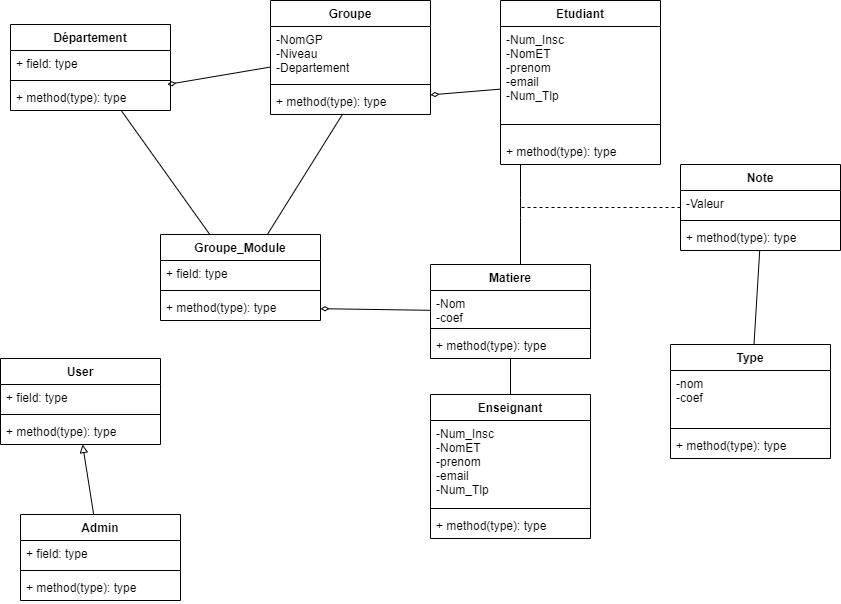

The diagram above was exported from draw.io. Its source (the exported page's mxGraphModel, read from the mxfile embedded in the PNG):
<mxGraphModel dx="950" dy="569" grid="1" gridSize="10" guides="1" tooltips="1" connect="1" arrows="1" fold="1" page="1" pageScale="1" pageWidth="827" pageHeight="1169" math="0" shadow="0">
  <root>
    <mxCell id="0" />
    <mxCell id="1" parent="0" />
    <mxCell id="46" value="" style="edgeStyle=none;html=1;endArrow=none;endFill=0;" parent="1" source="14" target="37" edge="1">
      <mxGeometry relative="1" as="geometry">
        <mxPoint x="540" y="452.9999999999999" as="targetPoint" />
      </mxGeometry>
    </mxCell>
    <mxCell id="14" value="Enseignant" style="swimlane;fontStyle=1;align=center;verticalAlign=top;childLayout=stackLayout;horizontal=1;startSize=26;horizontalStack=0;resizeParent=1;resizeParentMax=0;resizeLast=0;collapsible=1;marginBottom=0;" parent="1" vertex="1">
      <mxGeometry x="440" y="410" width="160" height="144" as="geometry" />
    </mxCell>
    <mxCell id="15" value="-Num_Insc&#10;-NomET&#10;-prenom&#10;-email&#10;-Num_Tlp&#10;&#10;" style="text;strokeColor=none;fillColor=none;align=left;verticalAlign=top;spacingLeft=4;spacingRight=4;overflow=hidden;rotatable=0;points=[[0,0.5],[1,0.5]];portConstraint=eastwest;" parent="14" vertex="1">
      <mxGeometry y="26" width="160" height="84" as="geometry" />
    </mxCell>
    <mxCell id="16" value="" style="line;strokeWidth=1;fillColor=none;align=left;verticalAlign=middle;spacingTop=-1;spacingLeft=3;spacingRight=3;rotatable=0;labelPosition=right;points=[];portConstraint=eastwest;" parent="14" vertex="1">
      <mxGeometry y="110" width="160" height="8" as="geometry" />
    </mxCell>
    <mxCell id="17" value="+ method(type): type" style="text;strokeColor=none;fillColor=none;align=left;verticalAlign=top;spacingLeft=4;spacingRight=4;overflow=hidden;rotatable=0;points=[[0,0.5],[1,0.5]];portConstraint=eastwest;" parent="14" vertex="1">
      <mxGeometry y="118" width="160" height="26" as="geometry" />
    </mxCell>
    <mxCell id="43" value="" style="edgeStyle=none;html=1;endArrow=diamondThin;endFill=0;" parent="1" source="18" target="29" edge="1">
      <mxGeometry relative="1" as="geometry" />
    </mxCell>
    <mxCell id="18" value="Etudiant" style="swimlane;fontStyle=1;align=center;verticalAlign=top;childLayout=stackLayout;horizontal=1;startSize=26;horizontalStack=0;resizeParent=1;resizeParentMax=0;resizeLast=0;collapsible=1;marginBottom=0;" parent="1" vertex="1">
      <mxGeometry x="510" y="16" width="160" height="164" as="geometry" />
    </mxCell>
    <mxCell id="19" value="-Num_Insc&#10;-NomET&#10;-prenom&#10;-email&#10;-Num_Tlp&#10;&#10;" style="text;strokeColor=none;fillColor=none;align=left;verticalAlign=top;spacingLeft=4;spacingRight=4;overflow=hidden;rotatable=0;points=[[0,0.5],[1,0.5]];portConstraint=eastwest;" parent="18" vertex="1">
      <mxGeometry y="26" width="160" height="84" as="geometry" />
    </mxCell>
    <mxCell id="20" value="" style="line;strokeWidth=1;fillColor=none;align=left;verticalAlign=middle;spacingTop=-1;spacingLeft=3;spacingRight=3;rotatable=0;labelPosition=right;points=[];portConstraint=eastwest;" parent="18" vertex="1">
      <mxGeometry y="110" width="160" height="28" as="geometry" />
    </mxCell>
    <mxCell id="21" value="+ method(type): type" style="text;strokeColor=none;fillColor=none;align=left;verticalAlign=top;spacingLeft=4;spacingRight=4;overflow=hidden;rotatable=0;points=[[0,0.5],[1,0.5]];portConstraint=eastwest;" parent="18" vertex="1">
      <mxGeometry y="138" width="160" height="26" as="geometry" />
    </mxCell>
    <mxCell id="61" value="" style="edgeStyle=elbowEdgeStyle;html=1;startArrow=none;startFill=0;endArrow=none;endFill=0;dashed=1;" parent="1" source="22" edge="1">
      <mxGeometry relative="1" as="geometry">
        <mxPoint x="530" y="223" as="targetPoint" />
      </mxGeometry>
    </mxCell>
    <mxCell id="22" value="Note" style="swimlane;fontStyle=1;align=center;verticalAlign=top;childLayout=stackLayout;horizontal=1;startSize=26;horizontalStack=0;resizeParent=1;resizeParentMax=0;resizeLast=0;collapsible=1;marginBottom=0;" parent="1" vertex="1">
      <mxGeometry x="690" y="180" width="160" height="86" as="geometry" />
    </mxCell>
    <mxCell id="23" value="-Valeur&#10;" style="text;strokeColor=none;fillColor=none;align=left;verticalAlign=top;spacingLeft=4;spacingRight=4;overflow=hidden;rotatable=0;points=[[0,0.5],[1,0.5]];portConstraint=eastwest;" parent="22" vertex="1">
      <mxGeometry y="26" width="160" height="26" as="geometry" />
    </mxCell>
    <mxCell id="24" value="" style="line;strokeWidth=1;fillColor=none;align=left;verticalAlign=middle;spacingTop=-1;spacingLeft=3;spacingRight=3;rotatable=0;labelPosition=right;points=[];portConstraint=eastwest;" parent="22" vertex="1">
      <mxGeometry y="52" width="160" height="8" as="geometry" />
    </mxCell>
    <mxCell id="25" value="+ method(type): type" style="text;strokeColor=none;fillColor=none;align=left;verticalAlign=top;spacingLeft=4;spacingRight=4;overflow=hidden;rotatable=0;points=[[0,0.5],[1,0.5]];portConstraint=eastwest;" parent="22" vertex="1">
      <mxGeometry y="60" width="160" height="26" as="geometry" />
    </mxCell>
    <mxCell id="26" value="Groupe" style="swimlane;fontStyle=1;align=center;verticalAlign=top;childLayout=stackLayout;horizontal=1;startSize=26;horizontalStack=0;resizeParent=1;resizeParentMax=0;resizeLast=0;collapsible=1;marginBottom=0;" parent="1" vertex="1">
      <mxGeometry x="280" y="16" width="160" height="114" as="geometry" />
    </mxCell>
    <mxCell id="27" value="-NomGP&#10;-Niveau&#10;-Departement" style="text;strokeColor=none;fillColor=none;align=left;verticalAlign=top;spacingLeft=4;spacingRight=4;overflow=hidden;rotatable=0;points=[[0,0.5],[1,0.5]];portConstraint=eastwest;" parent="26" vertex="1">
      <mxGeometry y="26" width="160" height="54" as="geometry" />
    </mxCell>
    <mxCell id="28" value="" style="line;strokeWidth=1;fillColor=none;align=left;verticalAlign=middle;spacingTop=-1;spacingLeft=3;spacingRight=3;rotatable=0;labelPosition=right;points=[];portConstraint=eastwest;" parent="26" vertex="1">
      <mxGeometry y="80" width="160" height="8" as="geometry" />
    </mxCell>
    <mxCell id="29" value="+ method(type): type" style="text;strokeColor=none;fillColor=none;align=left;verticalAlign=top;spacingLeft=4;spacingRight=4;overflow=hidden;rotatable=0;points=[[0,0.5],[1,0.5]];portConstraint=eastwest;" parent="26" vertex="1">
      <mxGeometry y="88" width="160" height="26" as="geometry" />
    </mxCell>
    <mxCell id="70" value="" style="edgeStyle=none;html=1;endArrow=none;endFill=0;" parent="1" source="30" target="29" edge="1">
      <mxGeometry relative="1" as="geometry" />
    </mxCell>
    <mxCell id="30" value="Groupe_Module" style="swimlane;fontStyle=1;align=center;verticalAlign=top;childLayout=stackLayout;horizontal=1;startSize=26;horizontalStack=0;resizeParent=1;resizeParentMax=0;resizeLast=0;collapsible=1;marginBottom=0;" parent="1" vertex="1">
      <mxGeometry x="170" y="250" width="160" height="86" as="geometry" />
    </mxCell>
    <mxCell id="31" value="+ field: type" style="text;strokeColor=none;fillColor=none;align=left;verticalAlign=top;spacingLeft=4;spacingRight=4;overflow=hidden;rotatable=0;points=[[0,0.5],[1,0.5]];portConstraint=eastwest;" parent="30" vertex="1">
      <mxGeometry y="26" width="160" height="26" as="geometry" />
    </mxCell>
    <mxCell id="32" value="" style="line;strokeWidth=1;fillColor=none;align=left;verticalAlign=middle;spacingTop=-1;spacingLeft=3;spacingRight=3;rotatable=0;labelPosition=right;points=[];portConstraint=eastwest;" parent="30" vertex="1">
      <mxGeometry y="52" width="160" height="8" as="geometry" />
    </mxCell>
    <mxCell id="33" value="+ method(type): type" style="text;strokeColor=none;fillColor=none;align=left;verticalAlign=top;spacingLeft=4;spacingRight=4;overflow=hidden;rotatable=0;points=[[0,0.5],[1,0.5]];portConstraint=eastwest;" parent="30" vertex="1">
      <mxGeometry y="60" width="160" height="26" as="geometry" />
    </mxCell>
    <mxCell id="44" value="" style="edgeStyle=none;html=1;endArrow=diamondThin;endFill=0;" parent="1" source="34" target="33" edge="1">
      <mxGeometry relative="1" as="geometry" />
    </mxCell>
    <mxCell id="52" value="" style="edgeStyle=elbowEdgeStyle;html=1;endArrow=none;endFill=0;startArrow=baseDash;startFill=0;" parent="1" source="34" target="21" edge="1">
      <mxGeometry relative="1" as="geometry">
        <Array as="points">
          <mxPoint x="530" y="223" />
        </Array>
      </mxGeometry>
    </mxCell>
    <mxCell id="34" value="Matiere" style="swimlane;fontStyle=1;align=center;verticalAlign=top;childLayout=stackLayout;horizontal=1;startSize=26;horizontalStack=0;resizeParent=1;resizeParentMax=0;resizeLast=0;collapsible=1;marginBottom=0;" parent="1" vertex="1">
      <mxGeometry x="440" y="280" width="160" height="94" as="geometry" />
    </mxCell>
    <mxCell id="35" value="-Nom &#10;-coef" style="text;strokeColor=none;fillColor=none;align=left;verticalAlign=top;spacingLeft=4;spacingRight=4;overflow=hidden;rotatable=0;points=[[0,0.5],[1,0.5]];portConstraint=eastwest;" parent="34" vertex="1">
      <mxGeometry y="26" width="160" height="34" as="geometry" />
    </mxCell>
    <mxCell id="36" value="" style="line;strokeWidth=1;fillColor=none;align=left;verticalAlign=middle;spacingTop=-1;spacingLeft=3;spacingRight=3;rotatable=0;labelPosition=right;points=[];portConstraint=eastwest;" parent="34" vertex="1">
      <mxGeometry y="60" width="160" height="8" as="geometry" />
    </mxCell>
    <mxCell id="37" value="+ method(type): type" style="text;strokeColor=none;fillColor=none;align=left;verticalAlign=top;spacingLeft=4;spacingRight=4;overflow=hidden;rotatable=0;points=[[0,0.5],[1,0.5]];portConstraint=eastwest;" parent="34" vertex="1">
      <mxGeometry y="68" width="160" height="26" as="geometry" />
    </mxCell>
    <mxCell id="38" value="User" style="swimlane;fontStyle=1;align=center;verticalAlign=top;childLayout=stackLayout;horizontal=1;startSize=26;horizontalStack=0;resizeParent=1;resizeParentMax=0;resizeLast=0;collapsible=1;marginBottom=0;" parent="1" vertex="1">
      <mxGeometry x="10" y="374" width="160" height="86" as="geometry" />
    </mxCell>
    <mxCell id="39" value="+ field: type" style="text;strokeColor=none;fillColor=none;align=left;verticalAlign=top;spacingLeft=4;spacingRight=4;overflow=hidden;rotatable=0;points=[[0,0.5],[1,0.5]];portConstraint=eastwest;" parent="38" vertex="1">
      <mxGeometry y="26" width="160" height="26" as="geometry" />
    </mxCell>
    <mxCell id="40" value="" style="line;strokeWidth=1;fillColor=none;align=left;verticalAlign=middle;spacingTop=-1;spacingLeft=3;spacingRight=3;rotatable=0;labelPosition=right;points=[];portConstraint=eastwest;" parent="38" vertex="1">
      <mxGeometry y="52" width="160" height="8" as="geometry" />
    </mxCell>
    <mxCell id="41" value="+ method(type): type" style="text;strokeColor=none;fillColor=none;align=left;verticalAlign=top;spacingLeft=4;spacingRight=4;overflow=hidden;rotatable=0;points=[[0,0.5],[1,0.5]];portConstraint=eastwest;" parent="38" vertex="1">
      <mxGeometry y="60" width="160" height="26" as="geometry" />
    </mxCell>
    <mxCell id="69" value="" style="edgeStyle=none;html=1;endArrow=none;endFill=0;" parent="1" source="62" target="30" edge="1">
      <mxGeometry relative="1" as="geometry">
        <mxPoint x="100" y="219" as="targetPoint" />
      </mxGeometry>
    </mxCell>
    <mxCell id="62" value="Département" style="swimlane;fontStyle=1;align=center;verticalAlign=top;childLayout=stackLayout;horizontal=1;startSize=26;horizontalStack=0;resizeParent=1;resizeParentMax=0;resizeLast=0;collapsible=1;marginBottom=0;" parent="1" vertex="1">
      <mxGeometry x="20" y="40" width="160" height="86" as="geometry" />
    </mxCell>
    <mxCell id="63" value="+ field: type" style="text;strokeColor=none;fillColor=none;align=left;verticalAlign=top;spacingLeft=4;spacingRight=4;overflow=hidden;rotatable=0;points=[[0,0.5],[1,0.5]];portConstraint=eastwest;" parent="62" vertex="1">
      <mxGeometry y="26" width="160" height="26" as="geometry" />
    </mxCell>
    <mxCell id="64" value="" style="line;strokeWidth=1;fillColor=none;align=left;verticalAlign=middle;spacingTop=-1;spacingLeft=3;spacingRight=3;rotatable=0;labelPosition=right;points=[];portConstraint=eastwest;" parent="62" vertex="1">
      <mxGeometry y="52" width="160" height="8" as="geometry" />
    </mxCell>
    <mxCell id="65" value="+ method(type): type" style="text;strokeColor=none;fillColor=none;align=left;verticalAlign=top;spacingLeft=4;spacingRight=4;overflow=hidden;rotatable=0;points=[[0,0.5],[1,0.5]];portConstraint=eastwest;" parent="62" vertex="1">
      <mxGeometry y="60" width="160" height="26" as="geometry" />
    </mxCell>
    <mxCell id="67" value="" style="edgeStyle=none;html=1;endArrow=diamondThin;endFill=0;" parent="1" source="27" target="65" edge="1">
      <mxGeometry relative="1" as="geometry" />
    </mxCell>
    <mxCell id="71" value="" style="text;strokeColor=none;fillColor=none;align=left;verticalAlign=middle;spacingTop=-1;spacingLeft=4;spacingRight=4;rotatable=0;labelPosition=right;points=[];portConstraint=eastwest;" parent="1" vertex="1">
      <mxGeometry x="400" y="270" width="20" height="14" as="geometry" />
    </mxCell>
    <mxCell id="76" value="" style="edgeStyle=none;html=1;endArrow=none;endFill=0;" parent="1" source="72" target="25" edge="1">
      <mxGeometry relative="1" as="geometry" />
    </mxCell>
    <mxCell id="72" value="Type" style="swimlane;fontStyle=1;align=center;verticalAlign=top;childLayout=stackLayout;horizontal=1;startSize=26;horizontalStack=0;resizeParent=1;resizeParentMax=0;resizeLast=0;collapsible=1;marginBottom=0;" parent="1" vertex="1">
      <mxGeometry x="680" y="360" width="160" height="114" as="geometry" />
    </mxCell>
    <mxCell id="73" value="-nom&#10;-coef" style="text;strokeColor=none;fillColor=none;align=left;verticalAlign=top;spacingLeft=4;spacingRight=4;overflow=hidden;rotatable=0;points=[[0,0.5],[1,0.5]];portConstraint=eastwest;" parent="72" vertex="1">
      <mxGeometry y="26" width="160" height="54" as="geometry" />
    </mxCell>
    <mxCell id="74" value="" style="line;strokeWidth=1;fillColor=none;align=left;verticalAlign=middle;spacingTop=-1;spacingLeft=3;spacingRight=3;rotatable=0;labelPosition=right;points=[];portConstraint=eastwest;" parent="72" vertex="1">
      <mxGeometry y="80" width="160" height="8" as="geometry" />
    </mxCell>
    <mxCell id="75" value="+ method(type): type" style="text;strokeColor=none;fillColor=none;align=left;verticalAlign=top;spacingLeft=4;spacingRight=4;overflow=hidden;rotatable=0;points=[[0,0.5],[1,0.5]];portConstraint=eastwest;" parent="72" vertex="1">
      <mxGeometry y="88" width="160" height="26" as="geometry" />
    </mxCell>
    <mxCell id="81" value="" style="edgeStyle=none;html=1;endArrow=block;endFill=0;" parent="1" source="77" target="41" edge="1">
      <mxGeometry relative="1" as="geometry" />
    </mxCell>
    <mxCell id="77" value="Admin" style="swimlane;fontStyle=1;align=center;verticalAlign=top;childLayout=stackLayout;horizontal=1;startSize=26;horizontalStack=0;resizeParent=1;resizeParentMax=0;resizeLast=0;collapsible=1;marginBottom=0;" parent="1" vertex="1">
      <mxGeometry x="30" y="530" width="160" height="86" as="geometry" />
    </mxCell>
    <mxCell id="78" value="+ field: type" style="text;strokeColor=none;fillColor=none;align=left;verticalAlign=top;spacingLeft=4;spacingRight=4;overflow=hidden;rotatable=0;points=[[0,0.5],[1,0.5]];portConstraint=eastwest;" parent="77" vertex="1">
      <mxGeometry y="26" width="160" height="26" as="geometry" />
    </mxCell>
    <mxCell id="79" value="" style="line;strokeWidth=1;fillColor=none;align=left;verticalAlign=middle;spacingTop=-1;spacingLeft=3;spacingRight=3;rotatable=0;labelPosition=right;points=[];portConstraint=eastwest;" parent="77" vertex="1">
      <mxGeometry y="52" width="160" height="8" as="geometry" />
    </mxCell>
    <mxCell id="80" value="+ method(type): type" style="text;strokeColor=none;fillColor=none;align=left;verticalAlign=top;spacingLeft=4;spacingRight=4;overflow=hidden;rotatable=0;points=[[0,0.5],[1,0.5]];portConstraint=eastwest;" parent="77" vertex="1">
      <mxGeometry y="60" width="160" height="26" as="geometry" />
    </mxCell>
  </root>
</mxGraphModel>